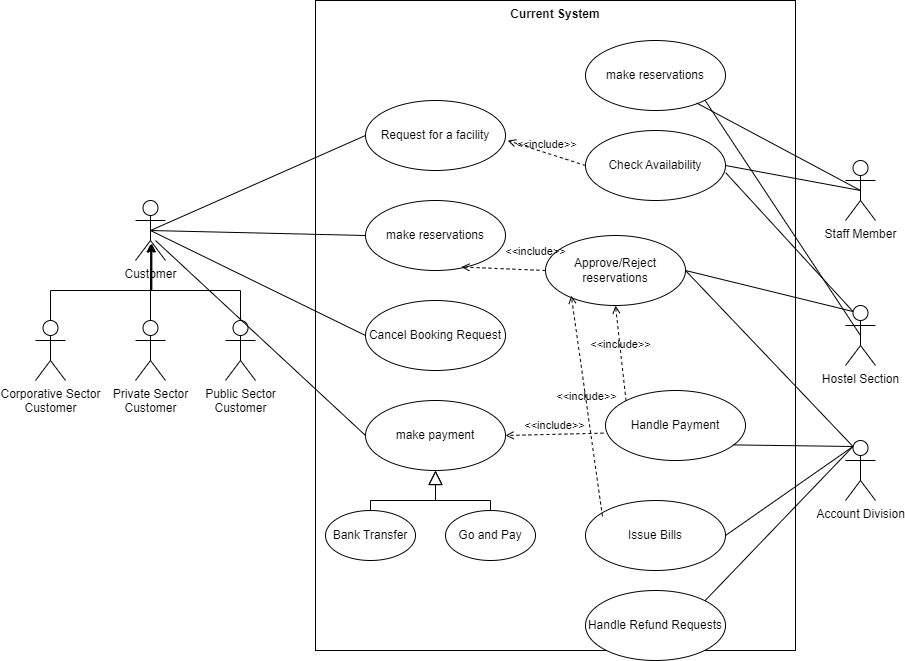

The diagram above was exported from draw.io. Its source (the exported page's mxGraphModel, read from the mxfile embedded in the PNG):
<mxGraphModel dx="1221" dy="823" grid="1" gridSize="10" guides="1" tooltips="1" connect="1" arrows="1" fold="1" page="1" pageScale="1" pageWidth="1169" pageHeight="1654" math="0" shadow="0">
  <root>
    <mxCell id="0" />
    <mxCell id="1" parent="0" />
    <mxCell id="WKRu3m_TxIkL4BKiSAQo-8" value="Current System" style="shape=rect;html=1;verticalAlign=top;fontStyle=1;whiteSpace=wrap;align=center;" parent="1" vertex="1">
      <mxGeometry x="450" y="90" width="480" height="650" as="geometry" />
    </mxCell>
    <mxCell id="UV4PJ7vCP0uhZysyX9oL-2" value="make reservations" style="ellipse;whiteSpace=wrap;html=1;" parent="1" vertex="1">
      <mxGeometry x="500" y="290" width="140" height="70" as="geometry" />
    </mxCell>
    <mxCell id="UV4PJ7vCP0uhZysyX9oL-3" value="Cancel Booking Request" style="ellipse;whiteSpace=wrap;html=1;" parent="1" vertex="1">
      <mxGeometry x="500" y="390" width="140" height="70" as="geometry" />
    </mxCell>
    <mxCell id="UV4PJ7vCP0uhZysyX9oL-4" value="Check Availability" style="ellipse;whiteSpace=wrap;html=1;" parent="1" vertex="1">
      <mxGeometry x="720" y="220" width="140" height="70" as="geometry" />
    </mxCell>
    <mxCell id="UV4PJ7vCP0uhZysyX9oL-5" value="make payment" style="ellipse;whiteSpace=wrap;html=1;" parent="1" vertex="1">
      <mxGeometry x="500" y="490" width="140" height="70" as="geometry" />
    </mxCell>
    <mxCell id="UV4PJ7vCP0uhZysyX9oL-6" value="Approve/Reject&lt;div&gt;reservations&lt;/div&gt;" style="ellipse;whiteSpace=wrap;html=1;" parent="1" vertex="1">
      <mxGeometry x="680" y="325" width="140" height="70" as="geometry" />
    </mxCell>
    <mxCell id="UV4PJ7vCP0uhZysyX9oL-7" value="Handle Payment" style="ellipse;whiteSpace=wrap;html=1;" parent="1" vertex="1">
      <mxGeometry x="740" y="480" width="140" height="70" as="geometry" />
    </mxCell>
    <mxCell id="UV4PJ7vCP0uhZysyX9oL-8" value="Issue Bills" style="ellipse;whiteSpace=wrap;html=1;" parent="1" vertex="1">
      <mxGeometry x="720" y="590" width="140" height="70" as="geometry" />
    </mxCell>
    <mxCell id="UV4PJ7vCP0uhZysyX9oL-9" value="Handle Refund Requests" style="ellipse;whiteSpace=wrap;html=1;" parent="1" vertex="1">
      <mxGeometry x="720" y="680" width="140" height="70" as="geometry" />
    </mxCell>
    <mxCell id="dww_FK_hu3OEGxAcaCv6-1" value="Customer" style="shape=umlActor;html=1;verticalLabelPosition=bottom;verticalAlign=top;align=center;rounded=0;" parent="1" vertex="1">
      <mxGeometry x="270" y="290" width="30" height="60" as="geometry" />
    </mxCell>
    <mxCell id="dww_FK_hu3OEGxAcaCv6-7" value="" style="edgeStyle=orthogonalEdgeStyle;rounded=0;orthogonalLoop=1;jettySize=auto;html=1;entryX=0.504;entryY=0.723;entryDx=0;entryDy=0;entryPerimeter=0;" parent="1" source="dww_FK_hu3OEGxAcaCv6-2" target="dww_FK_hu3OEGxAcaCv6-1" edge="1">
      <mxGeometry relative="1" as="geometry" />
    </mxCell>
    <mxCell id="dww_FK_hu3OEGxAcaCv6-2" value="Private&amp;nbsp;&lt;span style=&quot;background-color: initial;&quot;&gt;Sector&lt;/span&gt;&lt;div&gt;&lt;span style=&quot;background-color: initial;&quot;&gt;Customer&lt;/span&gt;&lt;/div&gt;" style="shape=umlActor;html=1;verticalLabelPosition=bottom;verticalAlign=top;align=center;rounded=0;" parent="1" vertex="1">
      <mxGeometry x="270" y="410" width="30" height="60" as="geometry" />
    </mxCell>
    <mxCell id="dww_FK_hu3OEGxAcaCv6-3" value="Public&amp;nbsp;&lt;span style=&quot;background-color: initial;&quot;&gt;Sector&lt;/span&gt;&lt;div&gt;&lt;span style=&quot;background-color: initial;&quot;&gt;Customer&lt;/span&gt;&lt;/div&gt;" style="shape=umlActor;html=1;verticalLabelPosition=bottom;verticalAlign=top;align=center;rounded=0;" parent="1" vertex="1">
      <mxGeometry x="360" y="410" width="30" height="60" as="geometry" />
    </mxCell>
    <mxCell id="dww_FK_hu3OEGxAcaCv6-4" value="Corporative&amp;nbsp;&lt;span style=&quot;background-color: initial;&quot;&gt;Sector&lt;/span&gt;&lt;div&gt;&lt;span style=&quot;background-color: initial;&quot;&gt;Customer&lt;/span&gt;&lt;/div&gt;" style="shape=umlActor;html=1;verticalLabelPosition=bottom;verticalAlign=top;align=center;rounded=0;" parent="1" vertex="1">
      <mxGeometry x="170" y="410" width="30" height="60" as="geometry" />
    </mxCell>
    <mxCell id="dww_FK_hu3OEGxAcaCv6-14" style="edgeStyle=orthogonalEdgeStyle;rounded=0;orthogonalLoop=1;jettySize=auto;html=1;entryX=0.543;entryY=0.725;entryDx=0;entryDy=0;entryPerimeter=0;" parent="1" source="dww_FK_hu3OEGxAcaCv6-3" target="dww_FK_hu3OEGxAcaCv6-1" edge="1">
      <mxGeometry relative="1" as="geometry">
        <Array as="points">
          <mxPoint x="375" y="380" />
          <mxPoint x="286" y="380" />
        </Array>
      </mxGeometry>
    </mxCell>
    <mxCell id="dww_FK_hu3OEGxAcaCv6-15" style="edgeStyle=orthogonalEdgeStyle;rounded=0;orthogonalLoop=1;jettySize=auto;html=1;entryX=0.538;entryY=0.718;entryDx=0;entryDy=0;entryPerimeter=0;" parent="1" source="dww_FK_hu3OEGxAcaCv6-4" target="dww_FK_hu3OEGxAcaCv6-1" edge="1">
      <mxGeometry relative="1" as="geometry">
        <Array as="points">
          <mxPoint x="185" y="380" />
          <mxPoint x="286" y="380" />
        </Array>
      </mxGeometry>
    </mxCell>
    <mxCell id="dww_FK_hu3OEGxAcaCv6-16" value="" style="edgeStyle=none;html=1;endArrow=none;verticalAlign=bottom;rounded=0;entryX=0;entryY=0.5;entryDx=0;entryDy=0;exitX=0.5;exitY=0.5;exitDx=0;exitDy=0;exitPerimeter=0;" parent="1" source="dww_FK_hu3OEGxAcaCv6-1" target="UV4PJ7vCP0uhZysyX9oL-2" edge="1">
      <mxGeometry width="160" relative="1" as="geometry">
        <mxPoint x="330" y="250" as="sourcePoint" />
        <mxPoint x="490" y="250" as="targetPoint" />
      </mxGeometry>
    </mxCell>
    <mxCell id="dww_FK_hu3OEGxAcaCv6-17" value="" style="edgeStyle=none;html=1;endArrow=none;verticalAlign=bottom;rounded=0;entryX=0;entryY=0.5;entryDx=0;entryDy=0;exitX=0.5;exitY=0.5;exitDx=0;exitDy=0;exitPerimeter=0;" parent="1" source="dww_FK_hu3OEGxAcaCv6-1" target="UV4PJ7vCP0uhZysyX9oL-3" edge="1">
      <mxGeometry width="160" relative="1" as="geometry">
        <mxPoint x="350" y="360" as="sourcePoint" />
        <mxPoint x="510" y="360" as="targetPoint" />
      </mxGeometry>
    </mxCell>
    <mxCell id="dww_FK_hu3OEGxAcaCv6-18" value="" style="edgeStyle=none;html=1;endArrow=none;verticalAlign=bottom;rounded=0;entryX=0;entryY=0.5;entryDx=0;entryDy=0;exitX=0.667;exitY=0.667;exitDx=0;exitDy=0;exitPerimeter=0;" parent="1" source="dww_FK_hu3OEGxAcaCv6-1" target="UV4PJ7vCP0uhZysyX9oL-5" edge="1">
      <mxGeometry width="160" relative="1" as="geometry">
        <mxPoint x="340" y="530" as="sourcePoint" />
        <mxPoint x="500" y="530" as="targetPoint" />
      </mxGeometry>
    </mxCell>
    <mxCell id="Eo8K2MmLSr-B5jteMAW6-1" value="Staff Member" style="shape=umlActor;html=1;verticalLabelPosition=bottom;verticalAlign=top;align=center;rounded=0;" parent="1" vertex="1">
      <mxGeometry x="980" y="250" width="30" height="60" as="geometry" />
    </mxCell>
    <mxCell id="Eo8K2MmLSr-B5jteMAW6-2" value="Hostel Section" style="shape=umlActor;html=1;verticalLabelPosition=bottom;verticalAlign=top;align=center;rounded=0;" parent="1" vertex="1">
      <mxGeometry x="980" y="395" width="30" height="60" as="geometry" />
    </mxCell>
    <mxCell id="Eo8K2MmLSr-B5jteMAW6-3" value="Account Division" style="shape=umlActor;html=1;verticalLabelPosition=bottom;verticalAlign=top;align=center;rounded=0;" parent="1" vertex="1">
      <mxGeometry x="980" y="530" width="30" height="60" as="geometry" />
    </mxCell>
    <mxCell id="Eo8K2MmLSr-B5jteMAW6-5" value="" style="edgeStyle=none;html=1;endArrow=none;verticalAlign=bottom;rounded=0;entryX=0.5;entryY=0.5;entryDx=0;entryDy=0;entryPerimeter=0;exitX=1;exitY=0.5;exitDx=0;exitDy=0;" parent="1" source="UV4PJ7vCP0uhZysyX9oL-4" target="Eo8K2MmLSr-B5jteMAW6-1" edge="1">
      <mxGeometry width="160" relative="1" as="geometry">
        <mxPoint x="640" y="170" as="sourcePoint" />
        <mxPoint x="800" y="170" as="targetPoint" />
      </mxGeometry>
    </mxCell>
    <mxCell id="Eo8K2MmLSr-B5jteMAW6-6" value="" style="edgeStyle=none;html=1;endArrow=none;verticalAlign=bottom;rounded=0;exitX=1.001;exitY=0.602;exitDx=0;exitDy=0;exitPerimeter=0;entryX=0.25;entryY=0.1;entryDx=0;entryDy=0;entryPerimeter=0;" parent="1" source="UV4PJ7vCP0uhZysyX9oL-4" target="Eo8K2MmLSr-B5jteMAW6-2" edge="1">
      <mxGeometry width="160" relative="1" as="geometry">
        <mxPoint x="900" y="360" as="sourcePoint" />
        <mxPoint x="1060" y="360" as="targetPoint" />
      </mxGeometry>
    </mxCell>
    <mxCell id="Eo8K2MmLSr-B5jteMAW6-7" value="" style="edgeStyle=none;html=1;endArrow=none;verticalAlign=bottom;rounded=0;exitX=1;exitY=0.5;exitDx=0;exitDy=0;entryX=0.25;entryY=0.1;entryDx=0;entryDy=0;entryPerimeter=0;" parent="1" source="UV4PJ7vCP0uhZysyX9oL-6" target="Eo8K2MmLSr-B5jteMAW6-3" edge="1">
      <mxGeometry width="160" relative="1" as="geometry">
        <mxPoint x="930" y="510" as="sourcePoint" />
        <mxPoint x="1090" y="510" as="targetPoint" />
      </mxGeometry>
    </mxCell>
    <mxCell id="Eo8K2MmLSr-B5jteMAW6-8" value="" style="edgeStyle=none;html=1;endArrow=none;verticalAlign=bottom;rounded=0;exitX=0.909;exitY=0.777;exitDx=0;exitDy=0;exitPerimeter=0;entryX=0.25;entryY=0.1;entryDx=0;entryDy=0;entryPerimeter=0;" parent="1" source="UV4PJ7vCP0uhZysyX9oL-7" target="Eo8K2MmLSr-B5jteMAW6-3" edge="1">
      <mxGeometry width="160" relative="1" as="geometry">
        <mxPoint x="910" y="520" as="sourcePoint" />
        <mxPoint x="1070" y="520" as="targetPoint" />
      </mxGeometry>
    </mxCell>
    <mxCell id="Eo8K2MmLSr-B5jteMAW6-9" value="" style="edgeStyle=none;html=1;endArrow=none;verticalAlign=bottom;rounded=0;exitX=1;exitY=0.5;exitDx=0;exitDy=0;entryX=0.25;entryY=0.1;entryDx=0;entryDy=0;entryPerimeter=0;" parent="1" source="UV4PJ7vCP0uhZysyX9oL-8" target="Eo8K2MmLSr-B5jteMAW6-3" edge="1">
      <mxGeometry width="160" relative="1" as="geometry">
        <mxPoint x="910" y="570" as="sourcePoint" />
        <mxPoint x="1070" y="570" as="targetPoint" />
      </mxGeometry>
    </mxCell>
    <mxCell id="Eo8K2MmLSr-B5jteMAW6-10" value="" style="edgeStyle=none;html=1;endArrow=none;verticalAlign=bottom;rounded=0;exitX=1;exitY=0.5;exitDx=0;exitDy=0;entryX=0.25;entryY=0.1;entryDx=0;entryDy=0;entryPerimeter=0;" parent="1" source="UV4PJ7vCP0uhZysyX9oL-6" target="Eo8K2MmLSr-B5jteMAW6-2" edge="1">
      <mxGeometry width="160" relative="1" as="geometry">
        <mxPoint x="940" y="410" as="sourcePoint" />
        <mxPoint x="1100" y="410" as="targetPoint" />
      </mxGeometry>
    </mxCell>
    <mxCell id="Eo8K2MmLSr-B5jteMAW6-11" value="" style="edgeStyle=none;html=1;endArrow=none;verticalAlign=bottom;rounded=0;exitX=1;exitY=0;exitDx=0;exitDy=0;entryX=0.25;entryY=0.1;entryDx=0;entryDy=0;entryPerimeter=0;" parent="1" source="UV4PJ7vCP0uhZysyX9oL-9" target="Eo8K2MmLSr-B5jteMAW6-3" edge="1">
      <mxGeometry width="160" relative="1" as="geometry">
        <mxPoint x="940" y="740" as="sourcePoint" />
        <mxPoint x="1100" y="740" as="targetPoint" />
      </mxGeometry>
    </mxCell>
    <mxCell id="Eo8K2MmLSr-B5jteMAW6-12" value="Bank Transfer" style="ellipse;whiteSpace=wrap;html=1;" parent="1" vertex="1">
      <mxGeometry x="460" y="600" width="90" height="50" as="geometry" />
    </mxCell>
    <mxCell id="Eo8K2MmLSr-B5jteMAW6-13" value="Go and Pay" style="ellipse;whiteSpace=wrap;html=1;" parent="1" vertex="1">
      <mxGeometry x="580" y="600" width="90" height="50" as="geometry" />
    </mxCell>
    <mxCell id="Eo8K2MmLSr-B5jteMAW6-14" value="" style="edgeStyle=none;html=1;endArrow=block;endFill=0;endSize=12;verticalAlign=bottom;rounded=0;entryX=0.5;entryY=1;entryDx=0;entryDy=0;exitX=0.5;exitY=0;exitDx=0;exitDy=0;" parent="1" source="Eo8K2MmLSr-B5jteMAW6-12" target="UV4PJ7vCP0uhZysyX9oL-5" edge="1">
      <mxGeometry width="160" relative="1" as="geometry">
        <mxPoint x="520" y="680" as="sourcePoint" />
        <mxPoint x="680" y="680" as="targetPoint" />
        <Array as="points">
          <mxPoint x="505" y="590" />
          <mxPoint x="570" y="590" />
        </Array>
      </mxGeometry>
    </mxCell>
    <mxCell id="Eo8K2MmLSr-B5jteMAW6-15" value="" style="edgeStyle=none;html=1;endArrow=block;endFill=0;endSize=12;verticalAlign=bottom;rounded=0;entryX=0.5;entryY=1;entryDx=0;entryDy=0;exitX=0.5;exitY=0;exitDx=0;exitDy=0;" parent="1" source="Eo8K2MmLSr-B5jteMAW6-13" target="UV4PJ7vCP0uhZysyX9oL-5" edge="1">
      <mxGeometry width="160" relative="1" as="geometry">
        <mxPoint x="540" y="700" as="sourcePoint" />
        <mxPoint x="700" y="700" as="targetPoint" />
        <Array as="points">
          <mxPoint x="625" y="590" />
          <mxPoint x="570" y="590" />
        </Array>
      </mxGeometry>
    </mxCell>
    <mxCell id="WKRu3m_TxIkL4BKiSAQo-1" value="&amp;lt;&amp;lt;include&amp;gt;&amp;gt;" style="edgeStyle=none;html=1;endArrow=open;verticalAlign=bottom;dashed=1;labelBackgroundColor=none;rounded=0;exitX=0;exitY=0;exitDx=0;exitDy=0;entryX=0.5;entryY=1;entryDx=0;entryDy=0;" parent="1" source="UV4PJ7vCP0uhZysyX9oL-7" target="UV4PJ7vCP0uhZysyX9oL-6" edge="1">
      <mxGeometry width="160" relative="1" as="geometry">
        <mxPoint x="470" y="180" as="sourcePoint" />
        <mxPoint x="630" y="180" as="targetPoint" />
      </mxGeometry>
    </mxCell>
    <mxCell id="WKRu3m_TxIkL4BKiSAQo-2" value="&amp;lt;&amp;lt;include&amp;gt;&amp;gt;" style="edgeStyle=none;html=1;endArrow=open;verticalAlign=bottom;dashed=1;labelBackgroundColor=none;rounded=0;exitX=0;exitY=0.5;exitDx=0;exitDy=0;entryX=1.016;entryY=0.573;entryDx=0;entryDy=0;entryPerimeter=0;" parent="1" source="UV4PJ7vCP0uhZysyX9oL-4" target="WKRu3m_TxIkL4BKiSAQo-4" edge="1">
      <mxGeometry width="160" relative="1" as="geometry">
        <mxPoint x="585" y="130" as="sourcePoint" />
        <mxPoint x="645" y="70" as="targetPoint" />
      </mxGeometry>
    </mxCell>
    <mxCell id="WKRu3m_TxIkL4BKiSAQo-3" value="&amp;lt;&amp;lt;include&amp;gt;&amp;gt;" style="edgeStyle=none;html=1;endArrow=open;verticalAlign=bottom;dashed=1;labelBackgroundColor=none;rounded=0;entryX=0.184;entryY=0.857;entryDx=0;entryDy=0;entryPerimeter=0;exitX=0.121;exitY=0.226;exitDx=0;exitDy=0;exitPerimeter=0;" parent="1" source="UV4PJ7vCP0uhZysyX9oL-8" target="UV4PJ7vCP0uhZysyX9oL-6" edge="1">
      <mxGeometry width="160" relative="1" as="geometry">
        <mxPoint x="510" y="720" as="sourcePoint" />
        <mxPoint x="670" y="720" as="targetPoint" />
      </mxGeometry>
    </mxCell>
    <mxCell id="WKRu3m_TxIkL4BKiSAQo-4" value="Request for a facility" style="ellipse;whiteSpace=wrap;html=1;" parent="1" vertex="1">
      <mxGeometry x="500" y="190" width="140" height="70" as="geometry" />
    </mxCell>
    <mxCell id="WKRu3m_TxIkL4BKiSAQo-5" value="" style="edgeStyle=none;html=1;endArrow=none;verticalAlign=bottom;rounded=0;entryX=0;entryY=0.5;entryDx=0;entryDy=0;exitX=0.5;exitY=0.5;exitDx=0;exitDy=0;exitPerimeter=0;" parent="1" source="dww_FK_hu3OEGxAcaCv6-1" target="WKRu3m_TxIkL4BKiSAQo-4" edge="1">
      <mxGeometry width="160" relative="1" as="geometry">
        <mxPoint x="400" y="150" as="sourcePoint" />
        <mxPoint x="560" y="150" as="targetPoint" />
      </mxGeometry>
    </mxCell>
    <mxCell id="WKRu3m_TxIkL4BKiSAQo-6" value="&amp;lt;&amp;lt;include&amp;gt;&amp;gt;" style="edgeStyle=none;html=1;endArrow=open;verticalAlign=bottom;dashed=1;labelBackgroundColor=none;rounded=0;exitX=0;exitY=0.5;exitDx=0;exitDy=0;entryX=0.685;entryY=0.95;entryDx=0;entryDy=0;entryPerimeter=0;" parent="1" source="UV4PJ7vCP0uhZysyX9oL-6" target="UV4PJ7vCP0uhZysyX9oL-2" edge="1">
      <mxGeometry x="-0.7527" y="-10" width="160" relative="1" as="geometry">
        <mxPoint x="300" y="210" as="sourcePoint" />
        <mxPoint x="460" y="210" as="targetPoint" />
        <mxPoint as="offset" />
      </mxGeometry>
    </mxCell>
    <mxCell id="WKRu3m_TxIkL4BKiSAQo-7" value="&amp;lt;&amp;lt;include&amp;gt;&amp;gt;" style="edgeStyle=none;html=1;endArrow=open;verticalAlign=bottom;dashed=1;labelBackgroundColor=none;rounded=0;exitX=-0.015;exitY=0.609;exitDx=0;exitDy=0;exitPerimeter=0;entryX=1;entryY=0.5;entryDx=0;entryDy=0;" parent="1" source="UV4PJ7vCP0uhZysyX9oL-7" target="UV4PJ7vCP0uhZysyX9oL-5" edge="1">
      <mxGeometry width="160" relative="1" as="geometry">
        <mxPoint x="190" y="230" as="sourcePoint" />
        <mxPoint x="350" y="230" as="targetPoint" />
      </mxGeometry>
    </mxCell>
    <mxCell id="jV_bpBqKBHcjxqdYf7e1-1" value="make reservations" style="ellipse;whiteSpace=wrap;html=1;" parent="1" vertex="1">
      <mxGeometry x="720" y="130" width="140" height="70" as="geometry" />
    </mxCell>
    <mxCell id="jV_bpBqKBHcjxqdYf7e1-3" value="" style="endArrow=none;html=1;rounded=0;exitX=0.794;exitY=0.893;exitDx=0;exitDy=0;exitPerimeter=0;entryX=0.5;entryY=0.5;entryDx=0;entryDy=0;entryPerimeter=0;" parent="1" source="jV_bpBqKBHcjxqdYf7e1-1" target="Eo8K2MmLSr-B5jteMAW6-1" edge="1">
      <mxGeometry width="50" height="50" relative="1" as="geometry">
        <mxPoint x="950" y="350" as="sourcePoint" />
        <mxPoint x="1000" y="300" as="targetPoint" />
      </mxGeometry>
    </mxCell>
    <mxCell id="jV_bpBqKBHcjxqdYf7e1-4" value="" style="endArrow=none;html=1;rounded=0;entryX=1;entryY=1;entryDx=0;entryDy=0;exitX=0.5;exitY=0.5;exitDx=0;exitDy=0;exitPerimeter=0;" parent="1" source="Eo8K2MmLSr-B5jteMAW6-2" target="jV_bpBqKBHcjxqdYf7e1-1" edge="1">
      <mxGeometry width="50" height="50" relative="1" as="geometry">
        <mxPoint x="1070" y="420" as="sourcePoint" />
        <mxPoint x="1120" y="370" as="targetPoint" />
      </mxGeometry>
    </mxCell>
  </root>
</mxGraphModel>